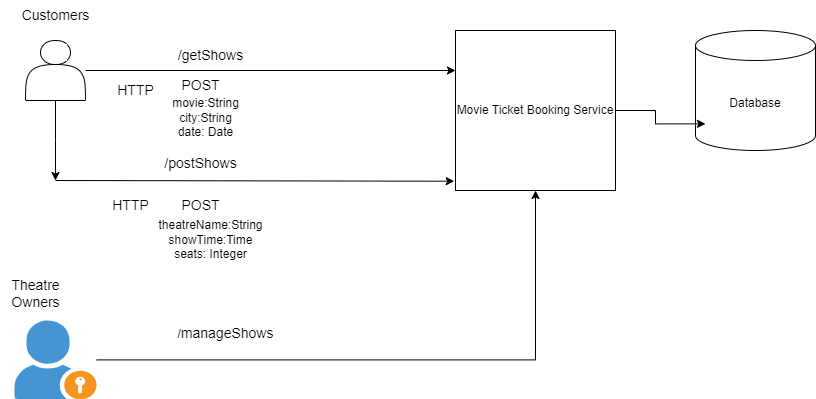

The diagram above was exported from draw.io. Its source (the exported page's mxGraphModel, read from the mxfile embedded in the PNG):
<mxGraphModel dx="794" dy="412" grid="1" gridSize="10" guides="1" tooltips="1" connect="1" arrows="1" fold="1" page="1" pageScale="1" pageWidth="850" pageHeight="1100" math="0" shadow="0">
  <root>
    <mxCell id="0" />
    <mxCell id="1" parent="0" />
    <mxCell id="qjbHM32oaTLhFUqFM2sr-1" value="Movie Ticket Booking Service" style="whiteSpace=wrap;html=1;aspect=fixed;" vertex="1" parent="1">
      <mxGeometry x="480" y="80" width="160" height="160" as="geometry" />
    </mxCell>
    <mxCell id="qjbHM32oaTLhFUqFM2sr-3" style="edgeStyle=orthogonalEdgeStyle;rounded=0;orthogonalLoop=1;jettySize=auto;html=1;entryX=0;entryY=0.25;entryDx=0;entryDy=0;" edge="1" parent="1" source="qjbHM32oaTLhFUqFM2sr-2" target="qjbHM32oaTLhFUqFM2sr-1">
      <mxGeometry relative="1" as="geometry" />
    </mxCell>
    <mxCell id="qjbHM32oaTLhFUqFM2sr-9" style="edgeStyle=orthogonalEdgeStyle;rounded=0;orthogonalLoop=1;jettySize=auto;html=1;" edge="1" parent="1" source="qjbHM32oaTLhFUqFM2sr-2">
      <mxGeometry relative="1" as="geometry">
        <mxPoint x="80" y="230" as="targetPoint" />
      </mxGeometry>
    </mxCell>
    <mxCell id="qjbHM32oaTLhFUqFM2sr-2" value="" style="shape=actor;whiteSpace=wrap;html=1;" vertex="1" parent="1">
      <mxGeometry x="50" y="90" width="60" height="60" as="geometry" />
    </mxCell>
    <mxCell id="qjbHM32oaTLhFUqFM2sr-5" value="&lt;font style=&quot;font-size: 14px;&quot;&gt;/getShows&lt;/font&gt;" style="text;html=1;align=center;verticalAlign=middle;resizable=0;points=[];autosize=1;strokeColor=none;fillColor=none;" vertex="1" parent="1">
      <mxGeometry x="190" y="90" width="90" height="30" as="geometry" />
    </mxCell>
    <mxCell id="qjbHM32oaTLhFUqFM2sr-6" value="&lt;font style=&quot;font-size: 14px;&quot;&gt;POST&lt;/font&gt;" style="text;html=1;align=center;verticalAlign=middle;resizable=0;points=[];autosize=1;strokeColor=none;fillColor=none;" vertex="1" parent="1">
      <mxGeometry x="195" y="120" width="60" height="30" as="geometry" />
    </mxCell>
    <mxCell id="qjbHM32oaTLhFUqFM2sr-7" value="&amp;nbsp;&lt;br&gt;movie:String&lt;br&gt;city:String&lt;br&gt;date: Date" style="text;html=1;align=center;verticalAlign=middle;resizable=0;points=[];autosize=1;strokeColor=none;fillColor=none;" vertex="1" parent="1">
      <mxGeometry x="185" y="125" width="90" height="70" as="geometry" />
    </mxCell>
    <mxCell id="qjbHM32oaTLhFUqFM2sr-10" value="" style="endArrow=classic;html=1;rounded=0;entryX=-0.008;entryY=0.942;entryDx=0;entryDy=0;entryPerimeter=0;" edge="1" parent="1" target="qjbHM32oaTLhFUqFM2sr-1">
      <mxGeometry width="50" height="50" relative="1" as="geometry">
        <mxPoint x="80" y="230" as="sourcePoint" />
        <mxPoint x="230" y="250" as="targetPoint" />
      </mxGeometry>
    </mxCell>
    <mxCell id="qjbHM32oaTLhFUqFM2sr-11" value="&lt;font style=&quot;font-size: 14px;&quot;&gt;/&lt;font style=&quot;&quot;&gt;postShows&lt;/font&gt;&lt;/font&gt;" style="text;html=1;align=center;verticalAlign=middle;resizable=0;points=[];autosize=1;strokeColor=none;fillColor=none;" vertex="1" parent="1">
      <mxGeometry x="175" y="198" width="100" height="30" as="geometry" />
    </mxCell>
    <mxCell id="qjbHM32oaTLhFUqFM2sr-12" value="&lt;font style=&quot;font-size: 14px;&quot;&gt;POST&lt;/font&gt;" style="text;html=1;align=center;verticalAlign=middle;resizable=0;points=[];autosize=1;strokeColor=none;fillColor=none;" vertex="1" parent="1">
      <mxGeometry x="195" y="240" width="60" height="30" as="geometry" />
    </mxCell>
    <mxCell id="qjbHM32oaTLhFUqFM2sr-14" value="&amp;nbsp;&lt;br&gt;&lt;br&gt;theatreName:String&lt;br&gt;showTime:Time&lt;br&gt;seats: Integer" style="text;html=1;align=center;verticalAlign=middle;resizable=0;points=[];autosize=1;strokeColor=none;fillColor=none;" vertex="1" parent="1">
      <mxGeometry x="170" y="230" width="130" height="90" as="geometry" />
    </mxCell>
    <mxCell id="qjbHM32oaTLhFUqFM2sr-15" value="&lt;font style=&quot;font-size: 14px;&quot;&gt;Customers&lt;/font&gt;" style="text;html=1;align=center;verticalAlign=middle;resizable=0;points=[];autosize=1;strokeColor=none;fillColor=none;" vertex="1" parent="1">
      <mxGeometry x="35" y="50" width="90" height="30" as="geometry" />
    </mxCell>
    <mxCell id="qjbHM32oaTLhFUqFM2sr-18" value="&lt;font style=&quot;font-size: 14px;&quot;&gt;HTTP&lt;/font&gt;" style="text;html=1;align=center;verticalAlign=middle;resizable=0;points=[];autosize=1;strokeColor=none;fillColor=none;" vertex="1" parent="1">
      <mxGeometry x="130" y="125" width="60" height="30" as="geometry" />
    </mxCell>
    <mxCell id="qjbHM32oaTLhFUqFM2sr-19" value="&lt;font style=&quot;font-size: 14px;&quot;&gt;HTTP&lt;/font&gt;" style="text;html=1;align=center;verticalAlign=middle;resizable=0;points=[];autosize=1;strokeColor=none;fillColor=none;" vertex="1" parent="1">
      <mxGeometry x="125" y="240" width="60" height="30" as="geometry" />
    </mxCell>
    <mxCell id="qjbHM32oaTLhFUqFM2sr-23" style="edgeStyle=orthogonalEdgeStyle;rounded=0;orthogonalLoop=1;jettySize=auto;html=1;entryX=0.5;entryY=1;entryDx=0;entryDy=0;" edge="1" parent="1" source="qjbHM32oaTLhFUqFM2sr-20" target="qjbHM32oaTLhFUqFM2sr-1">
      <mxGeometry relative="1" as="geometry" />
    </mxCell>
    <mxCell id="qjbHM32oaTLhFUqFM2sr-20" value="" style="shadow=0;dashed=0;html=1;strokeColor=none;fillColor=#4495D1;labelPosition=center;verticalLabelPosition=bottom;verticalAlign=top;align=center;outlineConnect=0;shape=mxgraph.veeam.portal_admin;" vertex="1" parent="1">
      <mxGeometry x="38.9" y="370" width="82.2" height="78.8" as="geometry" />
    </mxCell>
    <mxCell id="qjbHM32oaTLhFUqFM2sr-21" value="&lt;font style=&quot;font-size: 14px;&quot;&gt;Theatre&lt;br&gt;Owners&lt;/font&gt;" style="text;html=1;align=center;verticalAlign=middle;resizable=0;points=[];autosize=1;strokeColor=none;fillColor=none;" vertex="1" parent="1">
      <mxGeometry x="25" y="318" width="70" height="50" as="geometry" />
    </mxCell>
    <mxCell id="qjbHM32oaTLhFUqFM2sr-24" value="/&lt;font style=&quot;font-size: 14px;&quot;&gt;manageShows&lt;/font&gt;" style="text;html=1;align=center;verticalAlign=middle;resizable=0;points=[];autosize=1;strokeColor=none;fillColor=none;" vertex="1" parent="1">
      <mxGeometry x="190" y="368" width="120" height="30" as="geometry" />
    </mxCell>
    <mxCell id="qjbHM32oaTLhFUqFM2sr-25" value="Database" style="shape=cylinder3;whiteSpace=wrap;html=1;boundedLbl=1;backgroundOutline=1;size=15;" vertex="1" parent="1">
      <mxGeometry x="720" y="80" width="120" height="120" as="geometry" />
    </mxCell>
    <mxCell id="qjbHM32oaTLhFUqFM2sr-27" style="edgeStyle=orthogonalEdgeStyle;rounded=0;orthogonalLoop=1;jettySize=auto;html=1;entryX=0.083;entryY=0.778;entryDx=0;entryDy=0;entryPerimeter=0;" edge="1" parent="1" source="qjbHM32oaTLhFUqFM2sr-1" target="qjbHM32oaTLhFUqFM2sr-25">
      <mxGeometry relative="1" as="geometry" />
    </mxCell>
  </root>
</mxGraphModel>